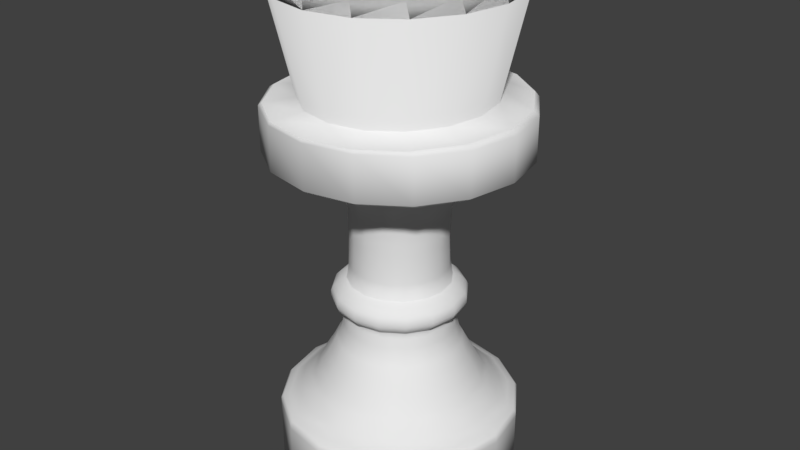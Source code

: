 # Source: king12.blend  (saved by Blender 2.78.0; exported with 4.5.12 LTS)
import bpy
from mathutils import Matrix  # noqa: F401  (used for matrix-valued properties, if any)

bpy.ops.wm.read_factory_settings(use_empty=True)
scene = bpy.context.scene
scene.name = 'Scene'

# ---- collections
col_collection_1 = bpy.data.collections.new('Collection 1'); scene.collection.children.link(col_collection_1)

# ---- materials (node trees are filled in below, after node groups)
mat_material = bpy.data.materials.new('Material')
mat_material.alpha_threshold = 0.0
mat_material.use_transparent_shadow = False
mat_material.roughness = 0.5

# ---- material node trees

# ---- world
world_world = bpy.data.worlds.new('World'); scene.world = world_world
world_world.color = (0.05088, 0.05088, 0.05088)
world_world.use_sun_shadow = False
world_world.sun_shadow_jitter_overblur = 0.0
world_world.cycles.sampling_method = 'MANUAL'

# ---- meshes
me_vert_003 = bpy.data.meshes.new('Vert.003')
me_vert_003.from_pydata([(0.002141, 3.071, 17.88), (3.443, 0.003685, 19.08), (3.07, 0.003685, 17.88), (2.697, 0.003685, 16.32), (2.704, 0.003685, 15.34), (2.672, 0.003685, 14.77), (2.719, 0.003686, 13.11), (2.885, 0.003686, 12.21), (2.831, 0.003686, 12.23), (3.198, 0.003686, 12.06), (3.419, 0.003686, 11.87), (3.598, 0.003686, 11.68), (3.695, 0.003686, 11.47), (3.695, 0.003686, 11.16), (3.614, 0.003686, 10.95), (3.436, 0.003686, 10.75), (3.209, 0.003686, 10.57), (3.036, 0.003686, 10.44), (3.026, 0.003686, 10.42), (3.031, 0.003686, 10.15), (3.058, 0.003686, 10.02), (3.113, 0.003686, 9.552), (3.295, 0.003686, 8.827), (3.474, 0.003686, 8.557), (3.814, 0.003686, 7.88), (4.242, 0.003686, 7.172), (4.676, 0.003686, 6.344), (4.955, 0.003687, 6.058), (5.62, 0.003687, 5.355), (6.134, 0.003687, 5.002), (6.535, 0.003687, 4.846), (6.657, 0.003687, 4.697), (6.657, 0.003687, 4.389), (6.657, 0.003687, 0.3234), (-0.03791, 0.003687, 0.3234), (1.176, 2.838, 17.88), (3.181, 1.32, 19.08), (2.836, 1.178, 17.88), (2.492, 1.035, 16.32), (2.499, 1.038, 15.34), (2.468, 1.025, 14.77), (2.512, 1.043, 13.11), (2.665, 1.107, 12.21), (2.615, 1.086, 12.23), (2.955, 1.227, 12.06), (3.159, 1.311, 11.87), (3.324, 1.38, 11.68), (3.414, 1.417, 11.47), (3.414, 1.417, 11.16), (3.339, 1.386, 10.95), (3.174, 1.318, 10.75), (2.965, 1.231, 10.57), (2.805, 1.165, 10.44), (2.796, 1.161, 10.42), (2.8, 1.163, 10.15), (2.825, 1.173, 10.02), (2.876, 1.194, 9.552), (3.045, 1.264, 8.827), (3.21, 1.332, 8.557), (3.524, 1.462, 7.88), (3.919, 1.626, 7.172), (4.32, 1.792, 6.344), (4.578, 1.899, 6.058), (5.193, 2.154, 5.355), (5.667, 2.35, 5.002), (6.038, 2.504, 4.846), (6.15, 2.55, 4.697), (6.15, 2.55, 4.389), (6.15, 2.55, 0.3234), (-0.03486, -0.01164, 0.3234), (2.171, 2.173, 17.88), (2.435, 2.437, 19.08), (1.907, 1.909, 16.32), (1.913, 1.914, 15.34), (1.89, 1.891, 14.77), (1.923, 1.924, 13.11), (2.04, 2.042, 12.21), (2.002, 2.004, 12.23), (2.262, 2.263, 12.06), (2.419, 2.42, 11.87), (2.545, 2.546, 11.68), (2.613, 2.615, 11.47), (2.613, 2.615, 11.16), (2.556, 2.558, 10.95), (2.43, 2.432, 10.75), (2.27, 2.271, 10.57), (2.147, 2.149, 10.44), (2.14, 2.142, 10.42), (2.144, 2.145, 10.15), (2.163, 2.164, 10.02), (2.202, 2.204, 9.552), (2.331, 2.332, 8.827), (2.457, 2.459, 8.557), (2.698, 2.699, 7.88), (3.0, 3.002, 7.172), (3.307, 3.309, 6.344), (3.504, 3.506, 6.058), (3.975, 3.976, 5.355), (4.338, 4.339, 5.002), (4.622, 4.623, 4.846), (4.708, 4.709, 4.697), (4.708, 4.709, 4.389), (4.708, 4.709, 0.3234), (-0.02618, -0.02464, 0.3234), (1.319, 3.183, 19.08), (1.033, 2.493, 16.32), (1.036, 2.5, 15.34), (1.024, 2.47, 14.77), (1.042, 2.513, 13.11), (1.105, 2.667, 12.21), (1.085, 2.617, 12.23), (1.225, 2.956, 12.06), (1.31, 3.161, 11.87), (1.378, 3.326, 11.68), (1.415, 3.415, 11.47), (1.415, 3.415, 11.16), (1.384, 3.341, 10.95), (1.316, 3.176, 10.75), (1.229, 2.966, 10.57), (1.163, 2.807, 10.44), (1.159, 2.797, 10.42), (1.161, 2.802, 10.15), (1.171, 2.827, 10.02), (1.193, 2.878, 9.552), (1.262, 3.046, 8.827), (1.331, 3.212, 8.557), (1.461, 3.525, 7.88), (1.625, 3.921, 7.172), (1.791, 4.322, 6.344), (1.897, 4.579, 6.058), (2.152, 5.194, 5.355), (2.349, 5.669, 5.002), (2.502, 6.039, 4.846), (2.549, 6.152, 4.697), (2.549, 6.152, 4.389), (2.549, 6.152, 0.3234), (-0.01319, -0.03332, 0.3234), (2.435, -2.429, 19.08), (0.002141, 3.445, 19.08), (0.002141, 2.698, 16.32), (0.002141, 2.706, 15.34), (0.002141, 2.673, 14.77), (0.002141, 2.72, 13.11), (0.00214, 2.886, 12.21), (0.00214, 2.832, 12.23), (0.00214, 3.2, 12.06), (0.00214, 3.421, 11.87), (0.00214, 3.599, 11.68), (0.00214, 3.697, 11.47), (0.00214, 3.697, 11.16), (0.00214, 3.615, 10.95), (0.00214, 3.437, 10.75), (0.00214, 3.21, 10.57), (0.00214, 3.037, 10.44), (0.00214, 3.027, 10.42), (0.00214, 3.033, 10.15), (0.00214, 3.059, 10.02), (0.00214, 3.115, 9.552), (0.00214, 3.297, 8.827), (0.00214, 3.476, 8.557), (0.00214, 3.816, 7.88), (0.00214, 4.244, 7.172), (0.00214, 4.678, 6.344), (0.00214, 4.956, 6.058), (0.002139, 5.622, 5.355), (0.002139, 6.135, 5.002), (0.002139, 6.537, 4.846), (0.002139, 6.658, 4.697), (0.002139, 6.658, 4.389), (0.002139, 6.658, 0.3234), (0.002139, -0.03637, 0.3234), (3.181, -1.313, 19.08), (-1.315, 3.183, 19.08), (-1.172, 2.838, 17.88), (-1.029, 2.493, 16.32), (-1.032, 2.5, 15.34), (-1.019, 2.47, 14.77), (-1.037, 2.513, 13.11), (-1.101, 2.667, 12.21), (-1.08, 2.617, 12.23), (-1.221, 2.956, 12.06), (-1.306, 3.161, 11.87), (-1.374, 3.326, 11.68), (-1.411, 3.415, 11.47), (-1.411, 3.415, 11.16), (-1.38, 3.341, 10.95), (-1.312, 3.176, 10.75), (-1.225, 2.966, 10.57), (-1.159, 2.807, 10.44), (-1.155, 2.797, 10.42), (-1.157, 2.802, 10.15), (-1.167, 2.827, 10.02), (-1.188, 2.878, 9.552), (-1.258, 3.046, 8.827), (-1.327, 3.212, 8.557), (-1.457, 3.525, 7.88), (-1.62, 3.921, 7.172), (-1.787, 4.322, 6.344), (-1.893, 4.579, 6.058), (-2.148, 5.194, 5.355), (-2.344, 5.669, 5.002), (-2.498, 6.039, 4.846), (-2.544, 6.152, 4.697), (-2.544, 6.152, 4.389), (-2.544, 6.152, 0.3234), (0.01747, -0.03332, 0.3234), (-2.431, 2.437, 19.08), (-2.167, 2.173, 17.88), (-1.903, 1.909, 16.32), (-1.909, 1.914, 15.34), (-1.885, 1.891, 14.77), (-1.919, 1.924, 13.11), (-2.036, 2.042, 12.21), (-1.998, 2.004, 12.23), (-2.258, 2.263, 12.06), (-2.414, 2.42, 11.87), (-2.54, 2.546, 11.68), (-2.609, 2.615, 11.47), (-2.609, 2.615, 11.16), (-2.552, 2.558, 10.95), (-2.426, 2.432, 10.75), (-2.265, 2.271, 10.57), (-2.143, 2.149, 10.44), (-2.136, 2.142, 10.42), (-2.14, 2.145, 10.15), (-2.158, 2.164, 10.02), (-2.198, 2.204, 9.552), (-2.326, 2.332, 8.827), (-2.453, 2.459, 8.557), (-2.693, 2.699, 7.88), (-2.996, 3.002, 7.172), (-3.303, 3.309, 6.344), (-3.5, 3.506, 6.058), (-3.971, 3.976, 5.355), (-4.334, 4.339, 5.002), (-4.617, 4.623, 4.846), (-4.703, 4.709, 4.697), (-4.703, 4.709, 4.389), (-4.703, 4.709, 0.3234), (0.03046, -0.02464, 0.3234), (1.319, -3.175, 19.08), (-3.177, 1.32, 19.08), (-2.832, 1.178, 17.88), (-2.487, 1.035, 16.32), (-2.494, 1.038, 15.34), (-2.464, 1.025, 14.77), (-2.507, 1.043, 13.11), (-2.661, 1.107, 12.21), (-2.611, 1.086, 12.23), (-2.95, 1.227, 12.06), (-3.155, 1.311, 11.87), (-3.32, 1.38, 11.68), (-3.41, 1.417, 11.47), (-3.41, 1.417, 11.16), (-3.335, 1.386, 10.95), (-3.17, 1.318, 10.75), (-2.96, 1.231, 10.57), (-2.801, 1.165, 10.44), (-2.791, 1.161, 10.42), (-2.796, 1.163, 10.15), (-2.821, 1.173, 10.02), (-2.872, 1.194, 9.552), (-3.04, 1.264, 8.827), (-3.206, 1.332, 8.557), (-3.52, 1.462, 7.88), (-3.915, 1.626, 7.172), (-4.316, 1.792, 6.344), (-4.573, 1.899, 6.058), (-5.188, 2.154, 5.355), (-5.663, 2.35, 5.002), (-6.034, 2.504, 4.846), (-6.146, 2.55, 4.697), (-6.146, 2.55, 4.389), (-6.146, 2.55, 0.3234), (0.03915, -0.01165, 0.3234), (0.002145, -3.437, 19.08), (-3.439, 0.00368, 19.08), (-3.065, 0.00368, 17.88), (-2.692, 0.00368, 16.32), (-2.7, 0.003679, 15.34), (-2.667, 0.003679, 14.77), (-2.714, 0.003679, 13.11), (-2.88, 0.003679, 12.21), (-2.826, 0.003679, 12.23), (-3.194, 0.003679, 12.06), (-3.415, 0.003679, 11.87), (-3.593, 0.003679, 11.68), (-3.691, 0.003679, 11.47), (-3.691, 0.003679, 11.16), (-3.61, 0.003679, 10.95), (-3.431, 0.003679, 10.75), (-3.204, 0.003679, 10.57), (-3.032, 0.003679, 10.44), (-3.021, 0.003679, 10.42), (-3.027, 0.003679, 10.15), (-3.053, 0.003679, 10.02), (-3.109, 0.003679, 9.552), (-3.291, 0.003679, 8.827), (-3.47, 0.003678, 8.557), (-3.81, 0.003678, 7.88), (-4.238, 0.003678, 7.172), (-4.672, 0.003678, 6.344), (-4.95, 0.003678, 6.058), (-5.616, 0.003678, 5.355), (-6.13, 0.003678, 5.002), (-6.531, 0.003678, 4.846), (-6.652, 0.003678, 4.697), (-6.652, 0.003678, 4.389), (-6.652, 0.003678, 0.3234), (0.0422, 0.003678, 0.3234), (-1.315, -3.175, 19.08), (-3.177, -1.313, 19.08), (-2.832, -1.17, 17.88), (-2.487, -1.027, 16.32), (-2.494, -1.03, 15.34), (-2.464, -1.018, 14.77), (-2.507, -1.036, 13.11), (-2.661, -1.099, 12.21), (-2.611, -1.079, 12.23), (-2.95, -1.219, 12.06), (-3.155, -1.304, 11.87), (-3.32, -1.372, 11.68), (-3.41, -1.41, 11.47), (-3.41, -1.41, 11.16), (-3.335, -1.379, 10.95), (-3.17, -1.31, 10.75), (-2.96, -1.223, 10.57), (-2.801, -1.157, 10.44), (-2.791, -1.153, 10.42), (-2.796, -1.155, 10.15), (-2.821, -1.166, 10.02), (-2.872, -1.187, 9.552), (-3.04, -1.257, 8.827), (-3.206, -1.325, 8.557), (-3.52, -1.455, 7.88), (-3.915, -1.619, 7.172), (-4.316, -1.785, 6.344), (-4.573, -1.892, 6.058), (-5.188, -2.146, 5.355), (-5.663, -2.343, 5.002), (-6.034, -2.496, 4.846), (-6.146, -2.543, 4.697), (-6.146, -2.543, 4.389), (-6.146, -2.543, 0.3234), (0.03915, 0.01901, 0.3234), (-2.431, -2.429, 19.08), (-2.167, -2.165, 17.88), (-1.903, -1.902, 16.32), (-1.909, -1.907, 15.34), (-1.885, -1.884, 14.77), (-1.919, -1.917, 13.11), (-2.036, -2.035, 12.21), (-1.998, -1.996, 12.23), (-2.258, -2.256, 12.06), (-2.414, -2.413, 11.87), (-2.54, -2.539, 11.68), (-2.609, -2.608, 11.47), (-2.609, -2.608, 11.16), (-2.552, -2.55, 10.95), (-2.426, -2.424, 10.75), (-2.265, -2.264, 10.57), (-2.143, -2.142, 10.44), (-2.136, -2.134, 10.42), (-2.14, -2.138, 10.15), (-2.158, -2.157, 10.02), (-2.198, -2.196, 9.552), (-2.326, -2.325, 8.827), (-2.453, -2.452, 8.557), (-2.693, -2.692, 7.88), (-2.996, -2.995, 7.172), (-3.303, -3.301, 6.344), (-3.5, -3.498, 6.058), (-3.971, -3.969, 5.355), (-4.334, -4.332, 5.002), (-4.617, -4.616, 4.846), (-4.703, -4.702, 4.697), (-4.703, -4.702, 4.389), (-4.703, -4.702, 0.3234), (0.03047, 0.032, 0.3234), (-1.172, -2.83, 17.88), (-1.029, -2.486, 16.32), (-1.032, -2.493, 15.34), (-1.019, -2.463, 14.77), (-1.037, -2.506, 13.11), (-1.101, -2.659, 12.21), (-1.08, -2.609, 12.23), (-1.221, -2.949, 12.06), (-1.306, -3.154, 11.87), (-1.374, -3.318, 11.68), (-1.411, -3.408, 11.47), (-1.411, -3.408, 11.16), (-1.38, -3.333, 10.95), (-1.312, -3.168, 10.75), (-1.225, -2.959, 10.57), (-1.159, -2.799, 10.44), (-1.155, -2.79, 10.42), (-1.157, -2.795, 10.15), (-1.167, -2.819, 10.02), (-1.188, -2.871, 9.552), (-1.258, -3.039, 8.827), (-1.327, -3.204, 8.557), (-1.457, -3.518, 7.88), (-1.62, -3.914, 7.172), (-1.787, -4.315, 6.344), (-1.893, -4.572, 6.058), (-2.148, -5.187, 5.355), (-2.344, -5.661, 5.002), (-2.498, -6.032, 4.846), (-2.544, -6.144, 4.697), (-2.544, -6.144, 4.389), (-2.544, -6.144, 0.3234), (0.01748, 0.04069, 0.3234), (0.002146, -3.064, 17.88), (0.002146, -2.691, 16.32), (0.002146, -2.699, 15.34), (0.002146, -2.666, 14.77), (0.002146, -2.713, 13.11), (0.002146, -2.879, 12.21), (0.002146, -2.825, 12.23), (0.002146, -3.192, 12.06), (0.002146, -3.414, 11.87), (0.002147, -3.592, 11.68), (0.002147, -3.689, 11.47), (0.002147, -3.689, 11.16), (0.002147, -3.608, 10.95), (0.002147, -3.43, 10.75), (0.002147, -3.203, 10.57), (0.002147, -3.03, 10.44), (0.002147, -3.02, 10.42), (0.002147, -3.025, 10.15), (0.002147, -3.052, 10.02), (0.002147, -3.107, 9.552), (0.002147, -3.289, 8.827), (0.002147, -3.469, 8.557), (0.002147, -3.808, 7.88), (0.002147, -4.236, 7.172), (0.002147, -4.67, 6.344), (0.002147, -4.949, 6.058), (0.002147, -5.615, 5.355), (0.002147, -6.128, 5.002), (0.002148, -6.529, 4.846), (0.002148, -6.651, 4.697), (0.002148, -6.651, 4.389), (0.002148, -6.651, 0.3234), (0.002148, 0.04374, 0.3234), (1.176, -2.83, 17.88), (1.033, -2.486, 16.32), (1.036, -2.493, 15.34), (1.024, -2.463, 14.77), (1.042, -2.506, 13.11), (1.105, -2.659, 12.21), (1.085, -2.609, 12.23), (1.225, -2.949, 12.06), (1.31, -3.154, 11.87), (1.378, -3.318, 11.68), (1.415, -3.408, 11.47), (1.415, -3.408, 11.16), (1.384, -3.333, 10.95), (1.316, -3.168, 10.75), (1.229, -2.959, 10.57), (1.163, -2.799, 10.44), (1.159, -2.79, 10.42), (1.161, -2.795, 10.15), (1.171, -2.819, 10.02), (1.193, -2.871, 9.552), (1.262, -3.039, 8.827), (1.331, -3.204, 8.557), (1.461, -3.518, 7.88), (1.625, -3.914, 7.172), (1.791, -4.315, 6.344), (1.897, -4.572, 6.058), (2.152, -5.187, 5.355), (2.349, -5.661, 5.002), (2.502, -6.032, 4.846), (2.549, -6.144, 4.697), (2.549, -6.144, 4.389), (2.549, -6.144, 0.3234), (-0.01318, 0.04069, 0.3234), (2.171, -2.165, 17.88), (1.908, -1.902, 16.32), (1.913, -1.907, 15.34), (1.89, -1.884, 14.77), (1.923, -1.917, 13.11), (2.04, -2.035, 12.21), (2.002, -1.996, 12.23), (2.262, -2.256, 12.06), (2.419, -2.413, 11.87), (2.545, -2.539, 11.68), (2.613, -2.608, 11.47), (2.613, -2.608, 11.16), (2.556, -2.55, 10.95), (2.43, -2.424, 10.75), (2.27, -2.264, 10.57), (2.147, -2.142, 10.44), (2.14, -2.134, 10.42), (2.144, -2.138, 10.15), (2.163, -2.157, 10.02), (2.202, -2.196, 9.552), (2.331, -2.325, 8.827), (2.457, -2.452, 8.557), (2.698, -2.692, 7.88), (3.0, -2.995, 7.172), (3.307, -3.301, 6.344), (3.504, -3.498, 6.058), (3.975, -3.969, 5.355), (4.338, -4.332, 5.002), (4.622, -4.616, 4.846), (4.708, -4.702, 4.697), (4.708, -4.702, 4.389), (4.708, -4.702, 0.3234), (-0.02618, 0.03201, 0.3234), (2.836, -1.17, 17.88), (2.492, -1.027, 16.32), (2.499, -1.03, 15.34), (2.468, -1.018, 14.77), (2.512, -1.036, 13.11), (2.665, -1.099, 12.21), (2.615, -1.079, 12.23), (2.955, -1.219, 12.06), (3.159, -1.304, 11.87), (3.324, -1.372, 11.68), (3.414, -1.41, 11.47), (3.414, -1.41, 11.16), (3.339, -1.378, 10.95), (3.174, -1.31, 10.75), (2.965, -1.223, 10.57), (2.805, -1.157, 10.44), (2.796, -1.153, 10.42), (2.8, -1.155, 10.15), (2.825, -1.166, 10.02), (2.876, -1.187, 9.552), (3.045, -1.257, 8.827), (3.21, -1.325, 8.557), (3.524, -1.455, 7.88), (3.919, -1.619, 7.172), (4.32, -1.785, 6.344), (4.578, -1.892, 6.058), (5.193, -2.146, 5.355), (5.667, -2.343, 5.002), (6.038, -2.496, 4.846), (6.15, -2.543, 4.697), (6.15, -2.543, 4.389), (6.15, -2.543, 0.3234), (-0.03486, 0.01901, 0.3234), (-3.507, -3.689, 22.51), (-4.583, -1.994, 22.51), (-1.896, -4.822, 22.51), (-4.961, 0.005588, 22.51), (0.003095, -5.219, 22.51), (-4.583, 2.005, 22.51), (1.903, -4.822, 22.51), (-3.507, 3.7, 22.51), (-1.896, 4.833, 22.51), (4.589, -1.994, 22.51), (0.003088, 5.231, 22.51), (3.513, -3.689, 22.51), (1.903, 4.833, 22.51), (3.513, 3.7, 22.51), (4.589, 2.005, 22.51), (4.967, 0.005596, 22.51), (6.623, 0.007461, 22.28), (6.119, 2.674, 22.28), (4.684, 4.934, 22.28), (2.537, 6.444, 22.28), (4.684, -4.919, 22.28), (0.004117, 6.974, 22.28), (6.119, -2.659, 22.28), (-2.529, 6.444, 22.28), (-4.676, 4.934, 22.28), (2.537, -6.429, 22.28), (-6.11, 2.673, 22.28), (0.004127, -6.959, 22.28), (-6.614, 0.00745, 22.28), (-2.529, -6.429, 22.28), (-6.11, -2.659, 22.28), (-4.676, -4.919, 22.28), (-4.676, -4.919, 22.28), (-6.11, -2.659, 22.28), (-2.529, -6.429, 22.28), (-6.614, 0.00745, 22.28), (0.004127, -6.959, 22.28), (-6.11, 2.673, 22.28), (2.537, -6.429, 22.28), (-4.676, 4.934, 22.28), (-2.529, 6.444, 22.28), (6.119, -2.659, 22.28), (0.004117, 6.974, 22.28), (4.684, -4.919, 22.28), (2.537, 6.444, 22.28), (4.684, 4.934, 22.28), (6.119, 2.674, 22.28), (6.623, 0.007461, 22.28), (6.971, 0.007461, 22.08), (6.441, 2.674, 22.08), (4.931, 4.934, 22.08), (2.67, 6.444, 22.08), (4.931, -4.919, 22.08), (0.004334, 6.974, 22.08), (6.441, -2.659, 22.08), (-2.662, 6.444, 22.08), (-4.922, 4.934, 22.08), (2.67, -6.429, 22.08), (-6.432, 2.673, 22.08), (0.004344, -6.959, 22.08), (-6.962, 0.00745, 22.08), (-2.662, -6.429, 22.08), (-6.432, -2.659, 22.08), (-4.922, -4.919, 22.08), (-4.922, -4.919, 19.67), (-6.432, -2.659, 19.67), (-2.662, -6.429, 19.67), (-6.962, 0.00745, 19.67), (0.004344, -6.959, 19.67), (-6.432, 2.673, 19.67), (2.67, -6.429, 19.67), (-4.922, 4.934, 19.67), (-2.662, 6.444, 19.67), (6.441, -2.659, 19.67), (0.004334, 6.974, 19.67), (4.931, -4.919, 19.67), (2.67, 6.444, 19.67), (4.931, 4.934, 19.67), (6.441, 2.674, 19.67), (6.971, 0.007461, 19.67), (6.639, 0.007106, 19.45), (6.134, 2.546, 19.45), (4.696, 4.699, 19.45), (2.543, 6.137, 19.45), (4.696, -4.685, 19.45), (0.004128, 6.642, 19.45), (6.134, -2.532, 19.45), (-2.535, 6.137, 19.45), (-4.688, 4.699, 19.45), (2.543, -6.123, 19.45), (-6.126, 2.546, 19.45), (0.004137, -6.628, 19.45), (-6.631, 0.007096, 19.45), (-2.535, -6.123, 19.45), (-6.126, -2.532, 19.45), (-4.687, -4.685, 19.45), (-2.431, -2.429, 19.08), (-3.177, -1.313, 19.08), (-1.315, -3.175, 19.08), (-3.439, 0.00368, 19.08), (0.002145, -3.437, 19.08), (-3.177, 1.32, 19.08), (1.319, -3.175, 19.08), (-2.431, 2.437, 19.08), (-1.315, 3.183, 19.08), (3.181, -1.313, 19.08), (0.002141, 3.445, 19.08), (2.435, -2.429, 19.08), (1.319, 3.183, 19.08), (2.435, 2.437, 19.08), (3.181, 1.32, 19.08), (3.443, 0.003685, 19.08), (-4.384, -4.611, 28.09), (-5.729, -2.492, 28.09), (-2.371, -6.027, 28.09), (-6.201, 0.006984, 28.09), (0.003869, -6.524, 28.09), (-5.729, 2.506, 28.09), (2.378, -6.027, 28.09), (-4.384, 4.625, 28.09), (-2.371, 6.041, 28.09), (5.736, -2.492, 28.09), (0.00386, 6.538, 28.09), (4.391, -4.611, 28.09), (2.378, 6.041, 28.09), (4.391, 4.625, 28.09), (5.736, 2.506, 28.09), (6.209, 0.006994, 28.09), (5.898, 0.006992, 28.83), (5.45, 2.506, 28.83), (4.172, 4.625, 28.83), (2.26, 6.041, 28.83), (4.172, -4.611, 28.83), (0.003884, 6.538, 28.83), (5.45, -2.492, 28.83), (-2.252, 6.041, 28.83), (-4.164, 4.625, 28.83), (2.26, -6.027, 28.83), (-5.442, 2.506, 28.83), (0.003892, -6.524, 28.83), (-5.891, 0.006982, 28.83), (-2.252, -6.027, 28.83), (-5.442, -2.492, 28.83), (-4.164, -4.611, 28.83), (-1.896, -4.822, 22.51), (-4.583, 2.005, 22.51), (-3.507, -3.689, 22.51), (-4.961, 0.005588, 22.51), (-4.583, -1.994, 22.51), (4.589, 2.005, 22.51), (4.967, 0.005596, 22.51), (3.513, 3.7, 22.51), (4.589, -1.994, 22.51), (1.903, 4.833, 22.51), (3.513, -3.689, 22.51), (0.003088, 5.231, 22.51), (0.003095, -5.219, 22.51), (1.903, -4.822, 22.51), (-1.896, 4.833, 22.51), (-3.507, 3.7, 22.51), (5.736, 2.506, 28.09), (4.391, 4.625, 28.09), (2.378, 6.041, 28.09), (0.00386, 6.538, 28.09), (-2.371, 6.041, 28.09), (-4.384, 4.625, 28.09), (-5.729, 2.506, 28.09), (-6.201, 0.006984, 28.09), (6.209, 0.006994, 28.09), (5.736, -2.492, 28.09), (4.391, -4.611, 28.09), (2.378, -6.027, 28.09), (0.003869, -6.524, 28.09), (-2.371, -6.027, 28.09), (-5.729, -2.492, 28.09), (-4.384, -4.611, 28.09), (-4.384, -4.611, 28.09), (-5.729, -2.492, 28.09), (-2.371, -6.027, 28.09), (-6.201, 0.006984, 28.09), (0.003869, -6.524, 28.09), (-5.729, 2.506, 28.09), (2.378, -6.027, 28.09), (-4.384, 4.625, 28.09), (-2.371, 6.041, 28.09), (5.736, -2.492, 28.09), (0.00386, 6.538, 28.09), (4.391, -4.611, 28.09), (2.378, 6.041, 28.09), (4.391, 4.625, 28.09), (5.736, 2.506, 28.09), (6.209, 0.006994, 28.09), (-4.384, -4.611, 28.09), (-5.729, -2.492, 28.09), (-2.371, -6.027, 28.09), (-6.201, 0.006984, 28.09), (0.003869, -6.524, 28.09), (-5.729, 2.506, 28.09), (2.378, -6.027, 28.09), (-4.384, 4.625, 28.09), (-2.371, 6.041, 28.09), (5.736, -2.492, 28.09), (0.00386, 6.538, 28.09), (4.391, -4.611, 28.09), (2.378, 6.041, 28.09), (4.391, 4.625, 28.09), (5.736, 2.506, 28.09), (6.209, 0.006994, 28.09), (-1.97, -2.071, 29.93), (-1.97, -2.071, 29.28), (-2.575, -1.117, 29.28), (-1.064, -2.708, 29.28), (-2.788, 0.007242, 29.28), (0.004129, -2.932, 29.28), (-2.575, 1.132, 29.28), (1.073, -2.708, 29.28), (-1.97, 2.085, 29.28), (-1.064, 2.723, 29.28), (2.584, -1.117, 29.28), (0.004125, 2.946, 29.28), (1.978, -2.071, 29.28), (1.073, 2.723, 29.28), (1.978, 2.085, 29.28), (2.584, 1.132, 29.28), (2.796, 0.007247, 29.28), (-4.384, -4.611, 28.09), (-5.729, -2.492, 28.09), (-2.371, -6.027, 28.09), (-6.201, 0.006984, 28.09), (0.003869, -6.524, 28.09), (-5.729, 2.506, 28.09), (2.378, -6.027, 28.09), (-4.384, 4.625, 28.09), (-2.371, 6.041, 28.09), (5.736, -2.492, 28.09), (0.00386, 6.538, 28.09), (4.391, -4.611, 28.09), (2.378, 6.041, 28.09), (4.391, 4.625, 28.09), (5.736, 2.506, 28.09), (6.209, 0.006994, 28.09), (-4.164, -4.611, 28.83), (-5.442, -2.492, 28.83), (-2.252, -6.027, 28.83), (-5.891, 0.006982, 28.83), (0.003892, -6.524, 28.83), (-5.442, 2.506, 28.83), (2.26, -6.027, 28.83), (-4.164, 4.625, 28.83), (-2.252, 6.041, 28.83), (5.45, -2.492, 28.83), (0.003884, 6.538, 28.83), (4.172, -4.611, 28.83), (2.26, 6.041, 28.83), (4.172, 4.625, 28.83), (5.45, 2.506, 28.83), (5.898, 0.006992, 28.83), (-1.97, -2.071, 29.28), (-2.575, -1.117, 29.28), (-1.064, -2.708, 29.28), (-2.788, 0.007242, 29.28), (0.004129, -2.932, 29.28), (-2.575, 1.132, 29.28), (1.073, -2.708, 29.28), (-1.97, 2.085, 29.28), (-1.064, 2.723, 29.28), (2.584, -1.117, 29.28), (0.004125, 2.946, 29.28), (1.978, -2.071, 29.28), (1.073, 2.723, 29.28), (1.978, 2.085, 29.28), (2.584, 1.132, 29.28), (2.796, 0.007247, 29.28), (-1.97, -2.071, 29.93), (-2.575, -1.117, 29.93), (-1.064, -2.708, 29.93), (-2.788, 0.007242, 29.93), (0.004129, -2.932, 29.93), (-2.575, 1.132, 29.93), (1.073, -2.708, 29.93), (-1.97, 2.085, 29.93), (-1.064, 2.723, 29.93), (2.584, -1.117, 29.93), (0.004125, 2.946, 29.93), (1.978, -2.071, 29.93), (1.073, 2.723, 29.93), (1.978, 2.085, 29.93), (2.584, 1.132, 29.93), (2.796, 0.007247, 29.93), (-1.97, -2.071, 29.93), (-2.575, -1.117, 29.93), (-1.064, -2.708, 29.93), (-2.788, 0.007242, 29.93), (0.004129, -2.932, 29.93), (-2.575, 1.132, 29.93), (1.073, -2.708, 29.93), (-1.97, 2.085, 29.93), (-1.064, 2.723, 29.93), (2.584, -1.117, 29.93), (0.004125, 2.946, 29.93), (1.978, -2.071, 29.93), (1.073, 2.723, 29.93), (1.978, 2.085, 29.93), (2.584, 1.132, 29.93), (2.796, 0.007247, 29.93), (5.898, 0.007015, 28.83), (5.45, 2.381, 28.83), (4.172, 4.394, 28.83), (2.26, 5.739, 28.83), (4.172, -4.38, 28.83), (0.003884, 6.212, 28.83), (5.45, -2.367, 28.83), (-2.252, 5.739, 28.83), (-4.164, 4.394, 28.83), (2.26, -5.725, 28.83), (-5.442, 2.381, 28.83), (0.003892, -6.198, 28.83), (-5.891, 0.007005, 28.83), (-2.252, -5.725, 28.83), (-5.442, -2.367, 28.83), (-4.164, -4.38, 28.83), (-4.164, -4.38, 28.83), (-5.442, -2.367, 28.83), (-2.252, -5.725, 28.83), (-5.891, 0.007005, 28.83), (0.003892, -6.198, 28.83), (-5.442, 2.381, 28.83), (2.26, -5.725, 28.83), (-4.164, 4.394, 28.83), (-2.252, 5.739, 28.83), (5.45, -2.367, 28.83), (0.003884, 6.212, 28.83), (4.172, -4.38, 28.83), (2.26, 5.739, 28.83), (4.172, 4.394, 28.83), (5.45, 2.381, 28.83), (5.898, 0.007015, 28.83), (-2.575, -1.117, 29.93), (-1.064, -2.708, 29.93), (-2.788, 0.007242, 29.93), (0.004129, -2.932, 29.93), (-2.575, 1.132, 29.93), (1.073, -2.708, 29.93), (-1.97, 2.085, 29.93), (-1.064, 2.723, 29.93), (2.584, -1.117, 29.93), (0.004125, 2.946, 29.93), (1.978, -2.071, 29.93), (1.073, 2.723, 29.93), (1.978, 2.085, 29.93), (2.584, 1.132, 29.93), (2.796, 0.007247, 29.93), (-1.97, -2.071, 29.93), (-2.575, -1.117, 29.93), (-1.064, -2.708, 29.93), (-2.788, 0.007242, 29.93), (0.004129, -2.932, 29.93), (-2.575, 1.132, 29.93), (1.073, -2.708, 29.93), (-1.97, 2.085, 29.93), (-1.064, 2.723, 29.93), (2.584, -1.117, 29.93), (0.004125, 2.946, 29.93), (1.978, -2.071, 29.93), (1.073, 2.723, 29.93), (1.978, 2.085, 29.93), (2.584, 1.132, 29.93), (2.796, 0.007247, 29.93), (-1.97, -2.071, 29.93), (-2.575, -1.117, 29.93), (-1.064, -2.708, 29.93), (-2.788, 0.007242, 29.93), (0.004129, -2.932, 29.93), (-2.575, 1.132, 29.93), (1.073, -2.708, 29.93), (-1.97, 2.085, 29.93), (-1.064, 2.723, 29.93), (2.584, -1.117, 29.93), (0.004125, 2.946, 29.93), (1.978, -2.071, 29.93), (1.073, 2.723, 29.93), (1.978, 2.085, 29.93), (2.584, 1.132, 29.93), (2.796, 0.007247, 29.93), (-1.97, -2.071, 29.93), (-2.575, -1.117, 29.93), (-1.064, -2.708, 29.93), (-2.788, 0.007242, 29.93), (0.004129, -2.932, 29.93), (-2.575, 1.132, 29.93), (1.073, -2.708, 29.93), (-1.97, 2.085, 29.93), (-1.064, 2.723, 29.93), (2.584, -1.117, 29.93), (0.004125, 2.946, 29.93), (1.978, -2.071, 29.93), (1.073, 2.723, 29.93), (1.978, 2.085, 29.93), (2.584, 1.132, 29.93), (2.796, 0.007247, 29.93), (-1.871, -1.967, 30.06), (-2.446, -1.061, 30.06), (-1.011, -2.572, 30.06), (-2.648, 0.007253, 30.06), (0.00414, -2.785, 30.06), (-2.446, 1.076, 30.06), (1.019, -2.572, 30.06), (-1.871, 1.982, 30.06), (-1.011, 2.587, 30.06), (2.455, -1.061, 30.06), (0.004136, 2.799, 30.06), (1.88, -1.967, 30.06), (1.019, 2.587, 30.06), (1.88, 1.982, 30.06), (2.455, 1.076, 30.06), (2.657, 0.007257, 30.06), (-1.871, -1.967, 30.06), (-2.446, -1.061, 30.06), (-1.011, -2.572, 30.06), (-2.648, 0.007253, 30.06), (0.00414, -2.785, 30.06), (-2.446, 1.076, 30.06), (1.019, -2.572, 30.06), (-1.871, 1.982, 30.06), (-1.011, 2.587, 30.06), (2.455, -1.061, 30.06), (0.004136, 2.799, 30.06), (1.88, -1.967, 30.06), (1.019, 2.587, 30.06), (1.88, 1.982, 30.06), (2.455, 1.076, 30.06), (2.657, 0.007257, 30.06), (0.004139, 0.007255, 30.06)], [(850, 849), (851, 850), (852, 851), (854, 852), (856, 854), (857, 856), (859, 857), (861, 859), (863, 861), (849, 855), (855, 853), (853, 858), (858, 860), (860, 862), (862, 864), (864, 863), (865, 866), (867, 865), (869, 867), (871, 869), (876, 871), (874, 876), (880, 874), (866, 868), (868, 870), (870, 872), (872, 873), (873, 875), (875, 877), (877, 878), (878, 879), (879, 880)], [(2, 36, 1), (37, 71, 36), (70, 104, 71), (35, 138, 104), (0, 172, 138), (173, 206, 172), (207, 241, 206), (242, 276, 241), (276, 312, 311), (311, 346, 345), (346, 310, 345), (379, 275, 310), (412, 240, 275), (240, 478, 137), (478, 171, 137), (511, 1, 171), (3, 37, 2), (38, 70, 37), (72, 35, 70), (105, 0, 35), (139, 173, 0), (174, 207, 173), (208, 242, 207), (243, 277, 242), (278, 312, 277), (313, 346, 312), (347, 379, 346), (380, 412, 379), (413, 445, 412), (446, 478, 445), (479, 511, 478), (512, 2, 511), (4, 38, 3), (39, 72, 38), (73, 105, 72), (106, 139, 105), (140, 174, 139), (174, 209, 208), (208, 244, 243), (244, 278, 243), (279, 313, 278), (314, 347, 313), (348, 380, 347), (381, 413, 380), (414, 446, 413), (447, 479, 446), (480, 512, 479), (513, 3, 512), (5, 39, 4), (40, 73, 39), (73, 107, 106), (107, 140, 106), (141, 175, 140), (176, 209, 175), (210, 244, 209), (245, 279, 244), (280, 314, 279), (315, 348, 314), (349, 381, 348), (382, 414, 381), (415, 447, 414), (448, 480, 447), (481, 513, 480), (514, 4, 513), (6, 40, 5), (41, 74, 40), (75, 107, 74), (108, 141, 107), (142, 176, 141), (177, 210, 176), (211, 245, 210), (246, 280, 245), (281, 315, 280), (316, 349, 315), (350, 382, 349), (383, 415, 382), (416, 448, 415), (449, 481, 448), (482, 514, 481), (515, 5, 514), (7, 43, 8), (43, 76, 77), (76, 110, 77), (109, 144, 110), (144, 178, 179), (179, 212, 213), (213, 247, 248), (248, 282, 283), (283, 317, 318), (318, 351, 352), (351, 385, 352), (384, 418, 385), (418, 450, 451), (450, 484, 451), (483, 517, 484), (516, 8, 517), (8, 41, 6), (43, 75, 41), (77, 108, 75), (110, 142, 108), (144, 177, 142), (179, 211, 177), (211, 248, 246), (248, 281, 246), (283, 316, 281), (318, 350, 316), (350, 385, 383), (383, 418, 416), (418, 449, 416), (451, 482, 449), (482, 517, 515), (517, 6, 515), (7, 44, 42), (42, 78, 76), (76, 111, 109), (109, 145, 143), (143, 180, 178), (178, 214, 212), (212, 249, 247), (247, 284, 282), (284, 317, 282), (317, 353, 351), (351, 386, 384), (384, 419, 417), (419, 450, 417), (450, 485, 483), (483, 518, 516), (516, 9, 7), (10, 44, 9), (44, 79, 78), (78, 112, 111), (111, 146, 145), (146, 180, 145), (180, 215, 214), (214, 250, 249), (250, 284, 249), (284, 320, 319), (319, 354, 353), (354, 386, 353), (387, 419, 386), (419, 453, 452), (452, 486, 485), (485, 519, 518), (518, 10, 9), (11, 45, 10), (45, 80, 79), (79, 113, 112), (113, 146, 112), (146, 182, 181), (181, 216, 215), (215, 251, 250), (250, 286, 285), (285, 321, 320), (321, 354, 320), (355, 387, 354), (388, 420, 387), (421, 453, 420), (454, 486, 453), (487, 519, 486), (519, 11, 10), (11, 47, 46), (47, 80, 46), (81, 113, 80), (113, 148, 147), (148, 182, 147), (183, 216, 182), (217, 251, 216), (251, 287, 286), (287, 321, 286), (321, 356, 355), (355, 389, 388), (388, 422, 421), (421, 455, 454), (454, 488, 487), (487, 521, 520), (521, 11, 520), (13, 47, 12), (48, 81, 47), (82, 114, 81), (115, 148, 114), (149, 183, 148), (184, 217, 183), (218, 252, 217), (253, 287, 252), (288, 322, 287), (323, 356, 322), (357, 389, 356), (390, 422, 389), (423, 455, 422), (456, 488, 455), (489, 521, 488), (522, 12, 521), (14, 48, 13), (49, 82, 48), (83, 115, 82), (115, 150, 149), (150, 184, 149), (185, 218, 184), (218, 254, 253), (254, 288, 253), (289, 323, 288), (324, 357, 323), (357, 391, 390), (391, 423, 390), (424, 456, 423), (457, 489, 456), (490, 522, 489), (523, 13, 522), (15, 49, 14), (50, 83, 49), (83, 117, 116), (117, 150, 116), (151, 185, 150), (186, 219, 185), (220, 254, 219), (255, 289, 254), (289, 325, 324), (325, 358, 324), (358, 392, 391), (392, 424, 391), (425, 457, 424), (458, 490, 457), (491, 523, 490), (524, 14, 523), (16, 50, 15), (51, 84, 50), (85, 117, 84), (118, 151, 117), (151, 187, 186), (187, 220, 186), (221, 255, 220), (256, 290, 255), (291, 325, 290), (326, 359, 325), (360, 392, 359), (393, 425, 392), (426, 458, 425), (459, 491, 458), (492, 524, 491), (525, 15, 524), (17, 51, 16), (52, 85, 51), (86, 118, 85), (119, 152, 118), (153, 187, 152), (188, 221, 187), (222, 256, 221), (257, 291, 256), (292, 326, 291), (327, 360, 326), (361, 393, 360), (394, 426, 393), (426, 460, 459), (459, 493, 492), (493, 525, 492), (526, 16, 525), (18, 52, 17), (53, 86, 52), (86, 120, 119), (120, 153, 119), (153, 189, 188), (189, 222, 188), (223, 257, 222), (258, 292, 257), (293, 327, 292), (328, 361, 327), (362, 394, 361), (395, 427, 394), (427, 461, 460), (460, 494, 493), (493, 527, 526), (527, 17, 526), (18, 54, 53), (54, 87, 53), (88, 120, 87), (120, 155, 154), (155, 189, 154), (190, 223, 189), (224, 258, 223), (259, 293, 258), (293, 329, 328), (328, 363, 362), (362, 396, 395), (395, 429, 428), (429, 461, 428), (462, 494, 461), (495, 527, 494), (528, 18, 527), (20, 54, 19), (55, 88, 54), (89, 121, 88), (122, 155, 121), (156, 190, 155), (191, 224, 190), (224, 260, 259), (260, 294, 259), (295, 329, 294), (330, 363, 329), (363, 397, 396), (396, 430, 429), (430, 462, 429), (463, 495, 462), (495, 529, 528), (529, 19, 528), (21, 55, 20), (56, 89, 55), (89, 123, 122), (123, 156, 122), (156, 192, 191), (192, 225, 191), (226, 260, 225), (261, 295, 260), (296, 330, 295), (331, 364, 330), (365, 397, 364), (398, 430, 397), (431, 463, 430), (464, 496, 463), (497, 529, 496), (530, 20, 529), (21, 57, 56), (56, 91, 90), (90, 124, 123), (123, 158, 157), (157, 193, 192), (192, 227, 226), (227, 261, 226), (262, 296, 261), (296, 332, 331), (331, 366, 365), (366, 398, 365), (399, 431, 398), (431, 465, 464), (464, 498, 497), (497, 531, 530), (530, 22, 21), (23, 57, 22), (58, 91, 57), (92, 124, 91), (125, 158, 124), (158, 194, 193), (194, 227, 193), (228, 262, 227), (262, 298, 297), (297, 333, 332), (332, 367, 366), (366, 400, 399), (399, 433, 432), (432, 466, 465), (466, 498, 465), (499, 531, 498), (531, 23, 22), (23, 59, 58), (59, 92, 58), (92, 126, 125), (125, 160, 159), (159, 195, 194), (194, 229, 228), (228, 264, 263), (263, 299, 298), (298, 334, 333), (333, 368, 367), (367, 401, 400), (400, 434, 433), (433, 467, 466), (466, 500, 499), (499, 533, 532), (532, 24, 23), (24, 60, 59), (59, 94, 93), (93, 127, 126), (127, 160, 126), (160, 196, 195), (195, 230, 229), (229, 265, 264), (264, 300, 299), (299, 335, 334), (334, 369, 368), (369, 401, 368), (401, 435, 434), (434, 468, 467), (467, 501, 500), (500, 534, 533), (533, 25, 24), (25, 61, 60), (61, 94, 60), (94, 128, 127), (127, 162, 161), (162, 196, 161), (197, 230, 196), (231, 265, 230), (265, 301, 300), (301, 335, 300), (336, 369, 335), (370, 402, 369), (402, 436, 435), (435, 469, 468), (469, 501, 468), (502, 534, 501), (534, 26, 25), (26, 62, 61), (61, 96, 95), (96, 128, 95), (129, 162, 128), (162, 198, 197), (197, 232, 231), (232, 266, 231), (266, 302, 301), (301, 337, 336), (336, 371, 370), (370, 404, 403), (403, 437, 436), (437, 469, 436), (470, 502, 469), (502, 536, 535), (536, 26, 535), (27, 63, 62), (63, 96, 62), (96, 130, 129), (130, 163, 129), (164, 198, 163), (199, 232, 198), (232, 268, 267), (267, 303, 302), (302, 338, 337), (338, 371, 337), (372, 404, 371), (404, 438, 437), (438, 470, 437), (471, 503, 470), (503, 537, 536), (536, 28, 27), (28, 64, 63), (64, 97, 63), (98, 130, 97), (130, 165, 164), (165, 199, 164), (199, 234, 233), (233, 269, 268), (268, 304, 303), (303, 339, 338), (338, 373, 372), (372, 406, 405), (406, 438, 405), (438, 472, 471), (471, 505, 504), (504, 538, 537), (537, 29, 28), (29, 65, 64), (64, 99, 98), (98, 132, 131), (132, 165, 131), (165, 201, 200), (200, 235, 234), (235, 269, 234), (269, 305, 304), (304, 340, 339), (339, 374, 373), (373, 407, 406), (407, 439, 406), (440, 472, 439), (472, 506, 505), (505, 539, 538), (538, 30, 29), (30, 66, 65), (66, 99, 65), (100, 132, 99), (133, 166, 132), (167, 201, 166), (201, 236, 235), (235, 271, 270), (270, 306, 305), (306, 340, 305), (341, 374, 340), (375, 407, 374), (408, 440, 407), (441, 473, 440), (474, 506, 473), (507, 539, 506), (540, 30, 539), (32, 66, 31), (67, 100, 66), (101, 133, 100), (134, 167, 133), (168, 202, 167), (203, 236, 202), (237, 271, 236), (272, 306, 271), (307, 341, 306), (342, 375, 341), (376, 408, 375), (409, 441, 408), (442, 474, 441), (475, 507, 474), (508, 540, 507), (541, 31, 540), (33, 67, 32), (68, 101, 67), (102, 134, 101), (135, 168, 134), (169, 203, 168), (204, 237, 203), (238, 272, 237), (273, 307, 272), (308, 342, 307), (343, 376, 342), (377, 409, 376), (410, 442, 409), (443, 475, 442), (476, 508, 475), (509, 541, 508), (542, 32, 541), (33, 69, 68), (68, 103, 102), (102, 136, 135), (135, 170, 169), (169, 205, 204), (204, 239, 238), (238, 274, 273), (273, 309, 308), (308, 344, 343), (343, 378, 377), (377, 411, 410), (410, 444, 443), (443, 477, 476), (476, 510, 509), (509, 543, 542), (542, 34, 33), (561, 557, 558), (572, 545, 547), (574, 544, 545), (560, 558, 559), (572, 549, 570), (575, 546, 544), (570, 551, 568), (573, 548, 546), (568, 552, 567), (569, 548, 571), (567, 554, 565), (564, 550, 569), (563, 554, 556), (566, 555, 564), (562, 556, 557), (560, 553, 566), (585, 560, 566), (589, 563, 562), (587, 566, 564), (588, 565, 563), (582, 564, 569), (586, 567, 565), (580, 569, 571), (584, 568, 567), (578, 571, 573), (583, 570, 568), (576, 573, 575), (581, 572, 570), (591, 561, 560), (577, 575, 574), (579, 574, 572), (590, 562, 561), (597, 584, 586), (601, 587, 582), (597, 588, 595), (596, 585, 587), (595, 589, 594), (598, 591, 585), (594, 590, 593), (606, 579, 604), (607, 577, 606), (593, 591, 592), (602, 579, 581), (605, 576, 607), (600, 581, 583), (603, 578, 605), (599, 583, 584), (603, 582, 580), (613, 600, 615), (610, 607, 608), (611, 602, 613), (622, 592, 623), (608, 606, 609), (609, 604, 611), (621, 593, 622), (623, 598, 617), (620, 594, 621), (617, 596, 619), (618, 595, 620), (619, 601, 614), (616, 597, 618), (614, 603, 612), (615, 599, 616), (612, 605, 610), (639, 610, 608), (632, 613, 615), (635, 610, 637), (631, 615, 616), (633, 612, 635), (629, 616, 618), (628, 614, 633), (627, 618, 620), (630, 619, 628), (627, 621, 626), (624, 617, 630), (626, 622, 625), (636, 609, 611), (638, 608, 609), (625, 623, 624), (634, 611, 613), (651, 633, 646), (650, 631, 629), (646, 635, 644), (648, 632, 631), (644, 637, 642), (647, 634, 632), (640, 637, 639), (645, 636, 634), (654, 624, 655), (641, 639, 638), (643, 638, 636), (653, 625, 654), (655, 630, 649), (652, 626, 653), (649, 628, 651), (652, 629, 627), (276, 641, 643), (36, 653, 654), (172, 647, 648), (275, 646, 644), (71, 652, 653), (311, 640, 641), (206, 645, 647), (240, 651, 646), (137, 649, 651), (104, 650, 652), (345, 642, 640), (241, 643, 645), (171, 655, 649), (1, 654, 655), (138, 648, 650), (310, 644, 642), (552, 663, 664), (548, 662, 660), (554, 664, 666), (550, 667, 662), (554, 668, 556), (555, 665, 667), (556, 669, 557), (553, 671, 665), (557, 670, 558), (545, 659, 547), (544, 657, 545), (558, 671, 559), (549, 659, 661), (546, 656, 544), (551, 661, 663), (548, 658, 546), (550, 715, 701), (546, 717, 688), (551, 709, 703), (664, 702, 708), (544, 719, 690), (661, 689, 710), (659, 691, 711), (559, 712, 694), (669, 695, 705), (662, 740, 742), (727, 774, 776), (545, 718, 692), (660, 738, 740), (725, 772, 774), (670, 751, 750), (670, 693, 704), (723, 770, 772), (658, 736, 738), (669, 750, 749), (656, 737, 736), (729, 784, 778), (668, 749, 748), (731, 778, 780), (666, 748, 746), (726, 780, 775), (664, 746, 744), (724, 775, 773), (663, 744, 743), (722, 773, 771), (661, 743, 741), (735, 783, 784), (720, 771, 769), (659, 741, 739), (734, 782, 783), (553, 713, 696), (721, 769, 770), (657, 739, 737), (668, 697, 706), (733, 781, 782), (671, 745, 751), (555, 714, 698), (732, 779, 781), (665, 747, 745), (666, 699, 707), (730, 777, 779), (667, 742, 747), (660, 700, 716), (728, 776, 777), (783, 800, 784), (742, 676, 747), (771, 785, 769), (782, 799, 783), (740, 681, 742), (769, 786, 770), (781, 798, 782), (740, 685, 683), (750, 672, 673), (779, 797, 781), (738, 687, 685), (749, 673, 674), (779, 793, 795), (736, 686, 687), (748, 674, 675), (777, 792, 793), (746, 675, 677), (776, 790, 792), (746, 679, 744), (774, 788, 790), (744, 680, 743), (770, 788, 772), (743, 682, 741), (778, 800, 794), (741, 684, 739), (780, 794, 796), (737, 684, 686), (775, 796, 791), (745, 672, 751), (773, 791, 789), (747, 678, 745), (773, 787, 771), (787, 805, 803), (800, 815, 816), (785, 803, 801), (799, 814, 815), (786, 801, 802), (680, 761, 760), (798, 813, 814), (679, 763, 761), (797, 811, 813), (686, 753, 687), (675, 763, 677), (793, 811, 795), (678, 764, 762), (687, 755, 685), (674, 765, 675), (792, 809, 793), (672, 762, 768), (685, 757, 683), (673, 766, 674), (790, 808, 792), (672, 767, 673), (788, 806, 790), (788, 802, 804), (684, 754, 686), (800, 810, 794), (684, 758, 756), (794, 812, 796), (681, 757, 759), (796, 807, 791), (676, 759, 764), (791, 805, 789), (682, 760, 758), (765, 827, 763), (814, 847, 815), (763, 825, 761), (813, 846, 814), (761, 824, 760), (811, 845, 813), (760, 822, 758), (809, 843, 811), (758, 820, 756), (808, 841, 809), (756, 818, 754), (806, 840, 808), (762, 832, 768), (804, 838, 806), (764, 826, 762), (802, 836, 804), (805, 835, 803), (759, 828, 764), (816, 842, 810), (803, 833, 801), (757, 823, 759), (810, 844, 812), (801, 834, 802), (755, 821, 757), (812, 839, 807), (768, 831, 767), (753, 819, 755), (807, 837, 805), (767, 830, 766), (754, 817, 753), (766, 829, 765), (815, 848, 816), (840, 901, 903), (823, 884, 886), (828, 886, 891), (845, 906, 908), (824, 888, 887), (825, 890, 888), (826, 891, 889), (848, 910, 911), (846, 908, 909), (834, 896, 897), (832, 889, 895), (847, 909, 910), (833, 898, 896), (818, 883, 881), (835, 900, 898), (820, 885, 883), (837, 902, 900), (822, 887, 885), (839, 907, 902), (842, 911, 905), (836, 897, 899), (829, 893, 892), (844, 905, 907), (827, 892, 890), (817, 881, 752), (838, 899, 901), (830, 894, 893), (819, 752, 882), (831, 895, 894), (841, 903, 904), (821, 882, 884), (843, 904, 906), (893, 926, 925), (908, 938, 940), (752, 913, 912), (892, 925, 924), (906, 936, 938), (890, 924, 922), (903, 933, 935), (904, 935, 936), (888, 922, 920), (901, 931, 933), (887, 920, 919), (899, 929, 931), (885, 919, 917), (905, 943, 937), (883, 917, 915), (907, 937, 939), (881, 915, 913), (902, 939, 934), (895, 921, 927), (911, 942, 943), (900, 934, 932), (889, 923, 921), (898, 932, 930), (891, 918, 923), (896, 930, 928), (886, 916, 918), (897, 928, 929), (910, 941, 942), (884, 914, 916), (894, 927, 926), (909, 940, 941), (882, 912, 914), (934, 964, 932), (921, 955, 953), (930, 964, 962), (943, 974, 975), (923, 950, 955), (928, 962, 960), (942, 973, 974), (918, 948, 950), (929, 960, 961), (941, 972, 973), (914, 948, 916), (927, 958, 926), (940, 970, 972), (912, 946, 914), (926, 957, 925), (936, 970, 938), (913, 944, 912), (925, 956, 924), (935, 968, 936), (924, 954, 922), (933, 967, 935), (920, 954, 952), (931, 965, 933), (919, 952, 951), (931, 961, 963), (917, 951, 949), (943, 969, 937), (915, 949, 947), (937, 971, 939), (915, 945, 913), (939, 966, 934), (927, 953, 959), (962, 964, 976), (975, 974, 976), (955, 950, 976), (960, 962, 976), (974, 973, 976), (950, 948, 976), (961, 960, 976), (973, 972, 976), (948, 946, 976), (958, 959, 976), (972, 970, 976), (946, 944, 976), (957, 958, 976), (970, 968, 976), (944, 945, 976), (956, 957, 976), (968, 967, 976), (954, 956, 976), (967, 965, 976), (952, 954, 976), (965, 963, 976), (951, 952, 976), (963, 961, 976), (949, 951, 976), (969, 975, 976), (947, 949, 976), (971, 969, 976), (945, 947, 976), (966, 971, 976), (959, 953, 976), (964, 966, 976), (953, 955, 976), (2, 37, 36), (37, 70, 71), (70, 35, 104), (35, 0, 138), (0, 173, 172), (173, 207, 206), (207, 242, 241), (242, 277, 276), (276, 277, 312), (311, 312, 346), (346, 379, 310), (379, 412, 275), (412, 445, 240), (240, 445, 478), (478, 511, 171), (511, 2, 1), (3, 38, 37), (38, 72, 70), (72, 105, 35), (105, 139, 0), (139, 174, 173), (174, 208, 207), (208, 243, 242), (243, 278, 277), (278, 313, 312), (313, 347, 346), (347, 380, 379), (380, 413, 412), (413, 446, 445), (446, 479, 478), (479, 512, 511), (512, 3, 2), (4, 39, 38), (39, 73, 72), (73, 106, 105), (106, 140, 139), (140, 175, 174), (174, 175, 209), (208, 209, 244), (244, 279, 278), (279, 314, 313), (314, 348, 347), (348, 381, 380), (381, 414, 413), (414, 447, 446), (447, 480, 479), (480, 513, 512), (513, 4, 3), (5, 40, 39), (40, 74, 73), (73, 74, 107), (107, 141, 140), (141, 176, 175), (176, 210, 209), (210, 245, 244), (245, 280, 279), (280, 315, 314), (315, 349, 348), (349, 382, 381), (382, 415, 414), (415, 448, 447), (448, 481, 480), (481, 514, 513), (514, 5, 4), (6, 41, 40), (41, 75, 74), (75, 108, 107), (108, 142, 141), (142, 177, 176), (177, 211, 210), (211, 246, 245), (246, 281, 280), (281, 316, 315), (316, 350, 349), (350, 383, 382), (383, 416, 415), (416, 449, 448), (449, 482, 481), (482, 515, 514), (515, 6, 5), (7, 42, 43), (43, 42, 76), (76, 109, 110), (109, 143, 144), (144, 143, 178), (179, 178, 212), (213, 212, 247), (248, 247, 282), (283, 282, 317), (318, 317, 351), (351, 384, 385), (384, 417, 418), (418, 417, 450), (450, 483, 484), (483, 516, 517), (516, 7, 8), (8, 43, 41), (43, 77, 75), (77, 110, 108), (110, 144, 142), (144, 179, 177), (179, 213, 211), (211, 213, 248), (248, 283, 281), (283, 318, 316), (318, 352, 350), (350, 352, 385), (383, 385, 418), (418, 451, 449), (451, 484, 482), (482, 484, 517), (517, 8, 6), (7, 9, 44), (42, 44, 78), (76, 78, 111), (109, 111, 145), (143, 145, 180), (178, 180, 214), (212, 214, 249), (247, 249, 284), (284, 319, 317), (317, 319, 353), (351, 353, 386), (384, 386, 419), (419, 452, 450), (450, 452, 485), (483, 485, 518), (516, 518, 9), (10, 45, 44), (44, 45, 79), (78, 79, 112), (111, 112, 146), (146, 181, 180), (180, 181, 215), (214, 215, 250), (250, 285, 284), (284, 285, 320), (319, 320, 354), (354, 387, 386), (387, 420, 419), (419, 420, 453), (452, 453, 486), (485, 486, 519), (518, 519, 10), (11, 46, 45), (45, 46, 80), (79, 80, 113), (113, 147, 146), (146, 147, 182), (181, 182, 216), (215, 216, 251), (250, 251, 286), (285, 286, 321), (321, 355, 354), (355, 388, 387), (388, 421, 420), (421, 454, 453), (454, 487, 486), (487, 520, 519), (519, 520, 11), (11, 12, 47), (47, 81, 80), (81, 114, 113), (113, 114, 148), (148, 183, 182), (183, 217, 216), (217, 252, 251), (251, 252, 287), (287, 322, 321), (321, 322, 356), (355, 356, 389), (388, 389, 422), (421, 422, 455), (454, 455, 488), (487, 488, 521), (521, 12, 11), (13, 48, 47), (48, 82, 81), (82, 115, 114), (115, 149, 148), (149, 184, 183), (184, 218, 217), (218, 253, 252), (253, 288, 287), (288, 323, 322), (323, 357, 356), (357, 390, 389), (390, 423, 422), (423, 456, 455), (456, 489, 488), (489, 522, 521), (522, 13, 12), (14, 49, 48), (49, 83, 82), (83, 116, 115), (115, 116, 150), (150, 185, 184), (185, 219, 218), (218, 219, 254), (254, 289, 288), (289, 324, 323), (324, 358, 357), (357, 358, 391), (391, 424, 423), (424, 457, 456), (457, 490, 489), (490, 523, 522), (523, 14, 13), (15, 50, 49), (50, 84, 83), (83, 84, 117), (117, 151, 150), (151, 186, 185), (186, 220, 219), (220, 255, 254), (255, 290, 289), (289, 290, 325), (325, 359, 358), (358, 359, 392), (392, 425, 424), (425, 458, 457), (458, 491, 490), (491, 524, 523), (524, 15, 14), (16, 51, 50), (51, 85, 84), (85, 118, 117), (118, 152, 151), (151, 152, 187), (187, 221, 220), (221, 256, 255), (256, 291, 290), (291, 326, 325), (326, 360, 359), (360, 393, 392), (393, 426, 425), (426, 459, 458), (459, 492, 491), (492, 525, 524), (525, 16, 15), (17, 52, 51), (52, 86, 85), (86, 119, 118), (119, 153, 152), (153, 188, 187), (188, 222, 221), (222, 257, 256), (257, 292, 291), (292, 327, 326), (327, 361, 360), (361, 394, 393), (394, 427, 426), (426, 427, 460), (459, 460, 493), (493, 526, 525), (526, 17, 16), (18, 53, 52), (53, 87, 86), (86, 87, 120), (120, 154, 153), (153, 154, 189), (189, 223, 222), (223, 258, 257), (258, 293, 292), (293, 328, 327), (328, 362, 361), (362, 395, 394), (395, 428, 427), (427, 428, 461), (460, 461, 494), (493, 494, 527), (527, 18, 17), (18, 19, 54), (54, 88, 87), (88, 121, 120), (120, 121, 155), (155, 190, 189), (190, 224, 223), (224, 259, 258), (259, 294, 293), (293, 294, 329), (328, 329, 363), (362, 363, 396), (395, 396, 429), (429, 462, 461), (462, 495, 494), (495, 528, 527), (528, 19, 18), (20, 55, 54), (55, 89, 88), (89, 122, 121), (122, 156, 155), (156, 191, 190), (191, 225, 224), (224, 225, 260), (260, 295, 294), (295, 330, 329), (330, 364, 363), (363, 364, 397), (396, 397, 430), (430, 463, 462), (463, 496, 495), (495, 496, 529), (529, 20, 19), (21, 56, 55), (56, 90, 89), (89, 90, 123), (123, 157, 156), (156, 157, 192), (192, 226, 225), (226, 261, 260), (261, 296, 295), (296, 331, 330), (331, 365, 364), (365, 398, 397), (398, 431, 430), (431, 464, 463), (464, 497, 496), (497, 530, 529), (530, 21, 20), (21, 22, 57), (56, 57, 91), (90, 91, 124), (123, 124, 158), (157, 158, 193), (192, 193, 227), (227, 262, 261), (262, 297, 296), (296, 297, 332), (331, 332, 366), (366, 399, 398), (399, 432, 431), (431, 432, 465), (464, 465, 498), (497, 498, 531), (530, 531, 22), (23, 58, 57), (58, 92, 91), (92, 125, 124), (125, 159, 158), (158, 159, 194), (194, 228, 227), (228, 263, 262), (262, 263, 298), (297, 298, 333), (332, 333, 367), (366, 367, 400), (399, 400, 433), (432, 433, 466), (466, 499, 498), (499, 532, 531), (531, 532, 23), (23, 24, 59), (59, 93, 92), (92, 93, 126), (125, 126, 160), (159, 160, 195), (194, 195, 229), (228, 229, 264), (263, 264, 299), (298, 299, 334), (333, 334, 368), (367, 368, 401), (400, 401, 434), (433, 434, 467), (466, 467, 500), (499, 500, 533), (532, 533, 24), (24, 25, 60), (59, 60, 94), (93, 94, 127), (127, 161, 160), (160, 161, 196), (195, 196, 230), (229, 230, 265), (264, 265, 300), (299, 300, 335), (334, 335, 369), (369, 402, 401), (401, 402, 435), (434, 435, 468), (467, 468, 501), (500, 501, 534), (533, 534, 25), (25, 26, 61), (61, 95, 94), (94, 95, 128), (127, 128, 162), (162, 197, 196), (197, 231, 230), (231, 266, 265), (265, 266, 301), (301, 336, 335), (336, 370, 369), (370, 403, 402), (402, 403, 436), (435, 436, 469), (469, 502, 501), (502, 535, 534), (534, 535, 26), (26, 27, 62), (61, 62, 96), (96, 129, 128), (129, 163, 162), (162, 163, 198), (197, 198, 232), (232, 267, 266), (266, 267, 302), (301, 302, 337), (336, 337, 371), (370, 371, 404), (403, 404, 437), (437, 470, 469), (470, 503, 502), (502, 503, 536), (536, 27, 26), (27, 28, 63), (63, 97, 96), (96, 97, 130), (130, 164, 163), (164, 199, 198), (199, 233, 232), (232, 233, 268), (267, 268, 303), (302, 303, 338), (338, 372, 371), (372, 405, 404), (404, 405, 438), (438, 471, 470), (471, 504, 503), (503, 504, 537), (536, 537, 28), (28, 29, 64), (64, 98, 97), (98, 131, 130), (130, 131, 165), (165, 200, 199), (199, 200, 234), (233, 234, 269), (268, 269, 304), (303, 304, 339), (338, 339, 373), (372, 373, 406), (406, 439, 438), (438, 439, 472), (471, 472, 505), (504, 505, 538), (537, 538, 29), (29, 30, 65), (64, 65, 99), (98, 99, 132), (132, 166, 165), (165, 166, 201), (200, 201, 235), (235, 270, 269), (269, 270, 305), (304, 305, 340), (339, 340, 374), (373, 374, 407), (407, 440, 439), (440, 473, 472), (472, 473, 506), (505, 506, 539), (538, 539, 30), (30, 31, 66), (66, 100, 99), (100, 133, 132), (133, 167, 166), (167, 202, 201), (201, 202, 236), (235, 236, 271), (270, 271, 306), (306, 341, 340), (341, 375, 374), (375, 408, 407), (408, 441, 440), (441, 474, 473), (474, 507, 506), (507, 540, 539), (540, 31, 30), (32, 67, 66), (67, 101, 100), (101, 134, 133), (134, 168, 167), (168, 203, 202), (203, 237, 236), (237, 272, 271), (272, 307, 306), (307, 342, 341), (342, 376, 375), (376, 409, 408), (409, 442, 441), (442, 475, 474), (475, 508, 507), (508, 541, 540), (541, 32, 31), (33, 68, 67), (68, 102, 101), (102, 135, 134), (135, 169, 168), (169, 204, 203), (204, 238, 237), (238, 273, 272), (273, 308, 307), (308, 343, 342), (343, 377, 376), (377, 410, 409), (410, 443, 442), (443, 476, 475), (476, 509, 508), (509, 542, 541), (542, 33, 32), (33, 34, 69), (68, 69, 103), (102, 103, 136), (135, 136, 170), (169, 170, 205), (204, 205, 239), (238, 239, 274), (273, 274, 309), (308, 309, 344), (343, 344, 378), (377, 378, 411), (410, 411, 444), (443, 444, 477), (476, 477, 510), (509, 510, 543), (542, 543, 34), (561, 562, 557), (572, 574, 545), (574, 575, 544), (560, 561, 558), (572, 547, 549), (575, 573, 546), (570, 549, 551), (573, 571, 548), (568, 551, 552), (569, 550, 548), (567, 552, 554), (564, 555, 550), (563, 565, 554), (566, 553, 555), (562, 563, 556), (560, 559, 553), (585, 591, 560), (589, 588, 563), (587, 585, 566), (588, 586, 565), (582, 587, 564), (586, 584, 567), (580, 582, 569), (584, 583, 568), (578, 580, 571), (583, 581, 570), (576, 578, 573), (581, 579, 572), (591, 590, 561), (577, 576, 575), (579, 577, 574), (590, 589, 562), (597, 599, 584), (601, 596, 587), (597, 586, 588), (596, 598, 585), (595, 588, 589), (598, 592, 591), (594, 589, 590), (606, 577, 579), (607, 576, 577), (593, 590, 591), (602, 604, 579), (605, 578, 576), (600, 602, 581), (603, 580, 578), (599, 600, 583), (603, 601, 582), (613, 602, 600), (610, 605, 607), (611, 604, 602), (622, 593, 592), (608, 607, 606), (609, 606, 604), (621, 594, 593), (623, 592, 598), (620, 595, 594), (617, 598, 596), (618, 597, 595), (619, 596, 601), (616, 599, 597), (614, 601, 603), (615, 600, 599), (612, 603, 605), (639, 637, 610), (632, 634, 613), (635, 612, 610), (631, 632, 615), (633, 614, 612), (629, 631, 616), (628, 619, 614), (627, 629, 618), (630, 617, 619), (627, 620, 621), (624, 623, 617), (626, 621, 622), (636, 638, 609), (638, 639, 608), (625, 622, 623), (634, 636, 611), (651, 628, 633), (650, 648, 631), (646, 633, 635), (648, 647, 632), (644, 635, 637), (647, 645, 634), (640, 642, 637), (645, 643, 636), (654, 625, 624), (641, 640, 639), (643, 641, 638), (653, 626, 625), (655, 624, 630), (652, 627, 626), (649, 630, 628), (652, 650, 629), (276, 311, 641), (36, 71, 653), (172, 206, 647), (275, 240, 646), (71, 104, 652), (311, 345, 640), (206, 241, 645), (240, 137, 651), (137, 171, 649), (104, 138, 650), (345, 310, 642), (241, 276, 643), (171, 1, 655), (1, 36, 654), (138, 172, 648), (310, 275, 644), (552, 551, 663), (548, 550, 662), (554, 552, 664), (550, 555, 667), (554, 666, 668), (555, 553, 665), (556, 668, 669), (553, 559, 671), (557, 669, 670), (545, 657, 659), (544, 656, 657), (558, 670, 671), (549, 547, 659), (546, 658, 656), (551, 549, 661), (548, 660, 658), (550, 662, 715), (546, 658, 717), (551, 663, 709), (664, 552, 702), (544, 656, 719), (661, 549, 689), (659, 547, 691), (559, 671, 712), (669, 557, 695), (662, 660, 740), (727, 725, 774), (545, 657, 718), (660, 658, 738), (725, 723, 772), (670, 671, 751), (670, 558, 693), (723, 721, 770), (658, 656, 736), (669, 670, 750), (656, 657, 737), (729, 735, 784), (668, 669, 749), (731, 729, 778), (666, 668, 748), (726, 731, 780), (664, 666, 746), (724, 726, 775), (663, 664, 744), (722, 724, 773), (661, 663, 743), (735, 734, 783), (720, 722, 771), (659, 661, 741), (734, 733, 782), (553, 665, 713), (721, 720, 769), (657, 659, 739), (668, 556, 697), (733, 732, 781), (671, 665, 745), (555, 667, 714), (732, 730, 779), (665, 667, 747), (666, 554, 699), (730, 728, 777), (667, 662, 742), (660, 548, 700), (728, 727, 776), (783, 799, 800), (742, 681, 676), (771, 787, 785), (782, 798, 799), (740, 683, 681), (769, 785, 786), (781, 797, 798), (740, 738, 685), (750, 751, 672), (779, 795, 797), (738, 736, 687), (749, 750, 673), (779, 777, 793), (736, 737, 686), (748, 749, 674), (777, 776, 792), (746, 748, 675), (776, 774, 790), (746, 677, 679), (774, 772, 788), (744, 679, 680), (770, 786, 788), (743, 680, 682), (778, 784, 800), (741, 682, 684), (780, 778, 794), (737, 739, 684), (775, 780, 796), (745, 678, 672), (773, 775, 791), (747, 676, 678), (773, 789, 787), (787, 789, 805), (800, 799, 815), (785, 787, 803), (799, 798, 814), (786, 785, 801), (680, 679, 761), (798, 797, 813), (679, 677, 763), (797, 795, 811), (686, 754, 753), (675, 765, 763), (793, 809, 811), (678, 676, 764), (687, 753, 755), (674, 766, 765), (792, 808, 809), (672, 678, 762), (685, 755, 757), (673, 767, 766), (790, 806, 808), (672, 768, 767), (788, 804, 806), (788, 786, 802), (684, 756, 754), (800, 816, 810), (684, 682, 758), (794, 810, 812), (681, 683, 757), (796, 812, 807), (676, 681, 759), (791, 807, 805), (682, 680, 760), (765, 829, 827), (814, 846, 847), (763, 827, 825), (813, 845, 846), (761, 825, 824), (811, 843, 845), (760, 824, 822), (809, 841, 843), (758, 822, 820), (808, 840, 841), (756, 820, 818), (806, 838, 840), (762, 826, 832), (804, 836, 838), (764, 828, 826), (802, 834, 836), (805, 837, 835), (759, 823, 828), (816, 848, 842), (803, 835, 833), (757, 821, 823), (810, 842, 844), (801, 833, 834), (755, 819, 821), (812, 844, 839), (768, 832, 831), (753, 817, 819), (807, 839, 837), (767, 831, 830), (754, 818, 817), (766, 830, 829), (815, 847, 848), (840, 838, 901), (823, 821, 884), (828, 823, 886), (845, 843, 906), (824, 825, 888), (825, 827, 890), (826, 828, 891), (848, 847, 910), (846, 845, 908), (834, 833, 896), (832, 826, 889), (847, 846, 909), (833, 835, 898), (818, 820, 883), (835, 837, 900), (820, 822, 885), (837, 839, 902), (822, 824, 887), (839, 844, 907), (842, 848, 911), (836, 834, 897), (829, 830, 893), (844, 842, 905), (827, 829, 892), (817, 818, 881), (838, 836, 899), (830, 831, 894), (819, 817, 752), (831, 832, 895), (841, 840, 903), (821, 819, 882), (843, 841, 904), (893, 894, 926), (908, 906, 938), (752, 881, 913), (892, 893, 925), (906, 904, 936), (890, 892, 924), (903, 901, 933), (904, 903, 935), (888, 890, 922), (901, 899, 931), (887, 888, 920), (899, 897, 929), (885, 887, 919), (905, 911, 943), (883, 885, 917), (907, 905, 937), (881, 883, 915), (902, 907, 939), (895, 889, 921), (911, 910, 942), (900, 902, 934), (889, 891, 923), (898, 900, 932), (891, 886, 918), (896, 898, 930), (886, 884, 916), (897, 896, 928), (910, 909, 941), (884, 882, 914), (894, 895, 927), (909, 908, 940), (882, 752, 912), (934, 966, 964), (921, 923, 955), (930, 932, 964), (943, 942, 974), (923, 918, 950), (928, 930, 962), (942, 941, 973), (918, 916, 948), (929, 928, 960), (941, 940, 972), (914, 946, 948), (927, 959, 958), (940, 938, 970), (912, 944, 946), (926, 958, 957), (936, 968, 970), (913, 945, 944), (925, 957, 956), (935, 967, 968), (924, 956, 954), (933, 965, 967), (920, 922, 954), (931, 963, 965), (919, 920, 952), (931, 929, 961), (917, 919, 951), (943, 975, 969), (915, 917, 949), (937, 969, 971), (915, 947, 945), (939, 971, 966), (927, 921, 953)])
me_vert_003.polygons.foreach_set('use_smooth', [True] * 1824)
me_vert_003.materials.append(mat_material)
me_vert_003.use_remesh_preserve_volume = False
me_vert_003.use_remesh_preserve_attributes = False
me_vert_003.use_mirror_vertex_groups = False
me_vert_003.update()

# ---- objects
ob_vert_000 = bpy.data.objects.new('Vert.000', me_vert_003)

# ---- transforms, parenting, visibility, modifiers, constraints
ob_vert_000.location = (0.0, 0.0, 0.0)
ob_vert_000.lineart.crease_threshold = 0.0

# ---- collection membership
col_collection_1.objects.link(ob_vert_000)

# ---- scene / render settings (as saved in the file)
scene.frame_start = 1; scene.frame_end = 250; scene.frame_set(0)
scene.render.engine = 'BLENDER_EEVEE_NEXT'
scene.render.resolution_percentage = 50
scene.render.dither_intensity = 0.0
scene.cycles.use_denoising = False
scene.cycles.samples = 128
scene.cycles.sampling_pattern = 'TABULATED_SOBOL'
scene.cycles.light_sampling_threshold = 0.0
scene.cycles.use_adaptive_sampling = False
scene.cycles.use_light_tree = False
scene.cycles.blur_glossy = 0.0
scene.cycles.sample_clamp_indirect = 0.0
scene.view_settings.view_transform = 'Standard'
bpy.context.view_layer.update()

# ---- added for rendering (the .blend has no active camera and no usable light): camera, sun
cam_auto = bpy.data.cameras.new('AutoCamera')
cam_auto.lens = 50.0
cam_auto.sensor_width = 36.0
cam_auto.clip_end = 1000.0
ob_auto_camera = bpy.data.objects.new('AutoCamera', cam_auto)
scene.collection.objects.link(ob_auto_camera)
ob_auto_camera.location = (33.0081, -39.597, 41.5937)
ob_auto_camera.rotation_euler = (1.09748, -7.21219e-08, 0.694738)
scene.camera = ob_auto_camera
light_auto_sun = bpy.data.lights.new('AutoSun', 'SUN')
light_auto_sun.energy = 3.0
light_auto_sun.angle = 0.0523599
ob_auto_sun = bpy.data.objects.new('AutoSun', light_auto_sun)
scene.collection.objects.link(ob_auto_sun)
ob_auto_sun.rotation_euler = (0.872665, 0.174533, 0.523599)
bpy.context.view_layer.update()
